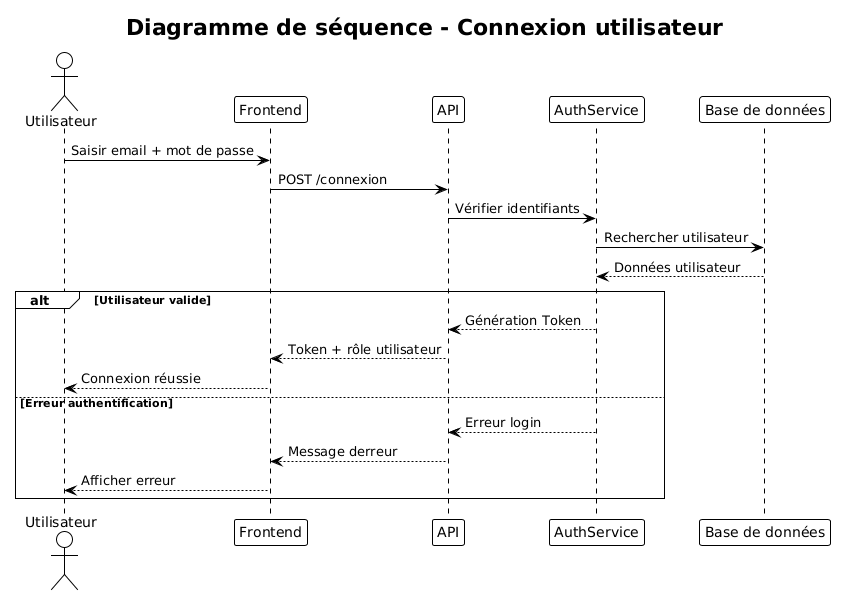

The diagram above was rendered by PlantUML. Its source (embedded in the PNG):
@startuml
!theme plain
title "Diagramme de séquence - Connexion utilisateur"
actor Utilisateur
participant "Frontend" as Front
participant "API" as API
participant "AuthService" as Auth
participant "Base de données" as DB

Utilisateur -> Front : Saisir email + mot de passe
Front -> API : POST /connexion
API -> Auth : Vérifier identifiants
Auth -> DB : Rechercher utilisateur
DB --> Auth : Données utilisateur

alt Utilisateur valide
    Auth --> API : Génération Token
    API --> Front : Token + rôle utilisateur
    Front --> Utilisateur : Connexion réussie
else Erreur authentification
    Auth --> API : Erreur login
    API --> Front : Message d’erreur
    Front --> Utilisateur : Afficher erreur
end
@enduml